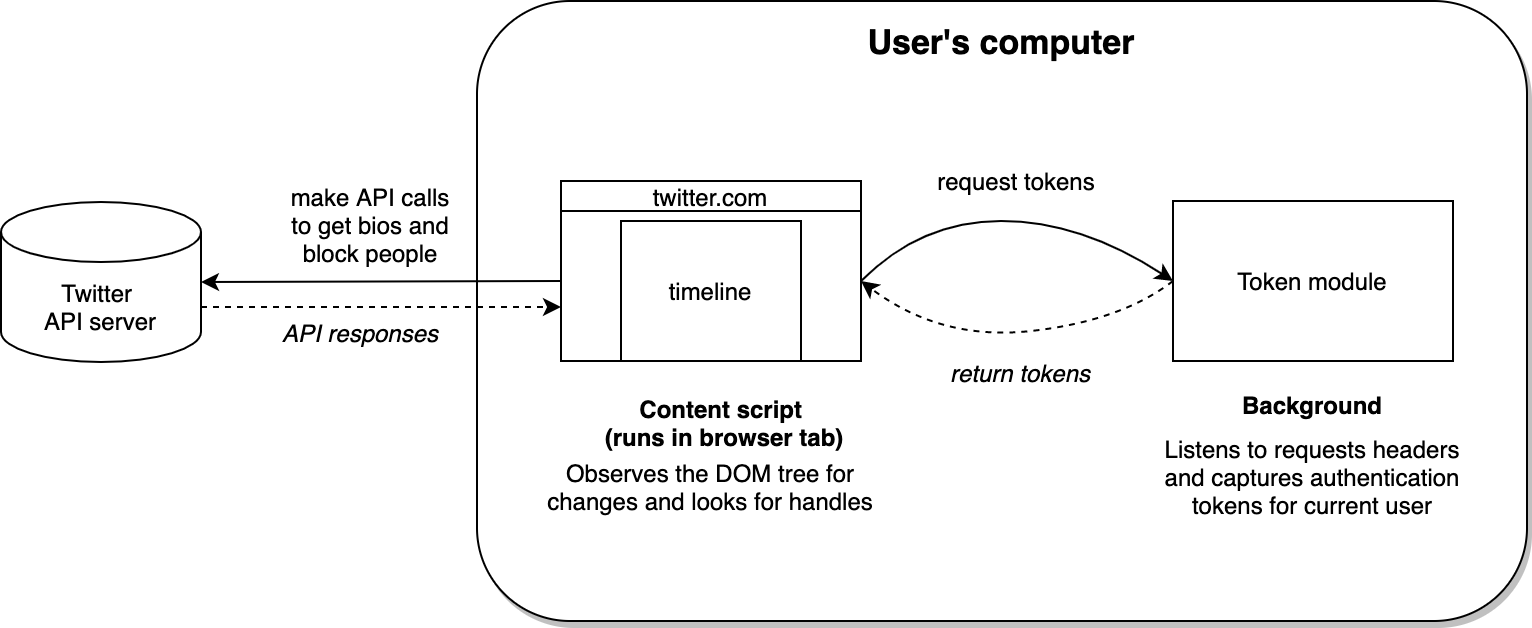

The diagram above was exported from draw.io. Its source (the exported page's mxGraphModel, read from the mxfile embedded in the PNG):
<mxGraphModel dx="1613" dy="1402" grid="1" gridSize="10" guides="1" tooltips="1" connect="1" arrows="1" fold="1" page="1" pageScale="1" pageWidth="600" pageHeight="600" math="0" shadow="0">
  <root>
    <mxCell id="0" />
    <mxCell id="1" parent="0" />
    <mxCell id="2" value="" style="rounded=1;whiteSpace=wrap;html=1;align=center;shadow=1;" vertex="1" parent="1">
      <mxGeometry x="38" y="-30" width="525" height="310" as="geometry" />
    </mxCell>
    <mxCell id="3" value="Content script &lt;br&gt;(runs in browser tab)" style="text;html=1;strokeColor=none;fillColor=none;align=center;verticalAlign=middle;whiteSpace=wrap;rounded=0;fontStyle=1" vertex="1" parent="1">
      <mxGeometry x="97" y="171" width="130" height="20" as="geometry" />
    </mxCell>
    <mxCell id="4" value="Observes the DOM tree for changes and looks for handles" style="text;html=1;strokeColor=none;fillColor=none;align=center;verticalAlign=middle;whiteSpace=wrap;rounded=0;" vertex="1" parent="1">
      <mxGeometry x="70" y="203" width="170" height="20" as="geometry" />
    </mxCell>
    <mxCell id="5" value="Token module" style="rounded=0;whiteSpace=wrap;html=1;" vertex="1" parent="1">
      <mxGeometry x="386" y="70" width="140" height="80" as="geometry" />
    </mxCell>
    <mxCell id="6" value="Background" style="text;html=1;strokeColor=none;fillColor=none;align=center;verticalAlign=middle;whiteSpace=wrap;rounded=0;dashed=1;fontStyle=1" vertex="1" parent="1">
      <mxGeometry x="396" y="161.5" width="120" height="20" as="geometry" />
    </mxCell>
    <mxCell id="7" value="Listens to requests headers and captures authentication tokens for current user" style="text;html=1;strokeColor=none;fillColor=none;align=center;verticalAlign=middle;whiteSpace=wrap;rounded=0;dashed=1;" vertex="1" parent="1">
      <mxGeometry x="376" y="180.5" width="160" height="55" as="geometry" />
    </mxCell>
    <mxCell id="8" value="request tokens" style="text;html=1;strokeColor=none;fillColor=none;align=center;verticalAlign=middle;whiteSpace=wrap;rounded=0;dashed=1;" vertex="1" parent="1">
      <mxGeometry x="258" y="50" width="100" height="20" as="geometry" />
    </mxCell>
    <mxCell id="9" value="" style="endArrow=classic;html=1;entryX=1;entryY=0.5;entryDx=0;entryDy=0;exitX=0;exitY=0.5;exitDx=0;exitDy=0;dashed=1;curved=1;" edge="1" source="5" target="11" parent="1">
      <mxGeometry width="50" height="50" relative="1" as="geometry">
        <mxPoint x="270" y="170" as="sourcePoint" />
        <mxPoint x="320" y="120" as="targetPoint" />
        <Array as="points">
          <mxPoint x="360" y="130" />
          <mxPoint x="270" y="140" />
        </Array>
      </mxGeometry>
    </mxCell>
    <mxCell id="10" value="" style="group" vertex="1" connectable="0" parent="1">
      <mxGeometry x="80" y="60" width="150" height="90" as="geometry" />
    </mxCell>
    <mxCell id="11" value="Twitter" style="rounded=0;whiteSpace=wrap;html=1;" vertex="1" parent="10">
      <mxGeometry y="10" width="150" height="80" as="geometry" />
    </mxCell>
    <mxCell id="12" value="timeline" style="rounded=0;whiteSpace=wrap;html=1;" vertex="1" parent="10">
      <mxGeometry x="30" y="20" width="90" height="70" as="geometry" />
    </mxCell>
    <mxCell id="13" value="twitter.com" style="rounded=0;whiteSpace=wrap;html=1;" vertex="1" parent="10">
      <mxGeometry width="150" height="15" as="geometry" />
    </mxCell>
    <mxCell id="14" value="" style="endArrow=classic;html=1;exitX=1;exitY=0.5;exitDx=0;exitDy=0;entryX=0;entryY=0.5;entryDx=0;entryDy=0;curved=1;" edge="1" source="11" target="5" parent="1">
      <mxGeometry width="50" height="50" relative="1" as="geometry">
        <mxPoint x="260" y="170" as="sourcePoint" />
        <mxPoint x="310" y="120" as="targetPoint" />
        <Array as="points">
          <mxPoint x="260" y="80" />
          <mxPoint x="340" y="80" />
        </Array>
      </mxGeometry>
    </mxCell>
    <mxCell id="15" value="return tokens" style="text;html=1;strokeColor=none;fillColor=none;align=center;verticalAlign=middle;whiteSpace=wrap;rounded=0;dashed=1;fontStyle=2" vertex="1" parent="1">
      <mxGeometry x="260" y="145.5" width="100" height="20" as="geometry" />
    </mxCell>
    <mxCell id="16" value="Twitter&amp;nbsp;&lt;br&gt;API server" style="shape=cylinder3;whiteSpace=wrap;html=1;boundedLbl=1;backgroundOutline=1;size=15;align=center;" vertex="1" parent="1">
      <mxGeometry x="-200" y="70.5" width="100" height="80" as="geometry" />
    </mxCell>
    <mxCell id="17" value="" style="endArrow=classic;html=1;exitX=0;exitY=0.5;exitDx=0;exitDy=0;entryX=1;entryY=0.5;entryDx=0;entryDy=0;entryPerimeter=0;" edge="1" source="11" target="16" parent="1">
      <mxGeometry width="50" height="50" relative="1" as="geometry">
        <mxPoint x="260" y="170" as="sourcePoint" />
        <mxPoint x="-80" y="150" as="targetPoint" />
      </mxGeometry>
    </mxCell>
    <mxCell id="18" value="make API calls to get bios and block people" style="text;html=1;strokeColor=none;fillColor=none;align=center;verticalAlign=middle;whiteSpace=wrap;rounded=0;" vertex="1" parent="1">
      <mxGeometry x="-60" y="72" width="90" height="20" as="geometry" />
    </mxCell>
    <mxCell id="19" value="&lt;b style=&quot;font-size: 17px;&quot;&gt;User's computer&lt;/b&gt;" style="text;html=1;strokeColor=none;fillColor=none;align=center;verticalAlign=middle;whiteSpace=wrap;rounded=0;fontSize=17;" vertex="1" parent="1">
      <mxGeometry x="198.25" y="-20" width="204.5" height="20" as="geometry" />
    </mxCell>
    <mxCell id="20" value="" style="endArrow=classic;html=1;exitX=1;exitY=0;exitDx=0;exitDy=52.5;exitPerimeter=0;dashed=1;" edge="1" source="16" parent="1">
      <mxGeometry width="50" height="50" relative="1" as="geometry">
        <mxPoint x="150" y="150" as="sourcePoint" />
        <mxPoint x="80" y="123" as="targetPoint" />
      </mxGeometry>
    </mxCell>
    <mxCell id="21" value="API responses" style="text;html=1;strokeColor=none;fillColor=none;align=center;verticalAlign=middle;whiteSpace=wrap;rounded=0;dashed=1;fontStyle=2" vertex="1" parent="1">
      <mxGeometry x="-70" y="125.5" width="100" height="20" as="geometry" />
    </mxCell>
  </root>
</mxGraphModel>